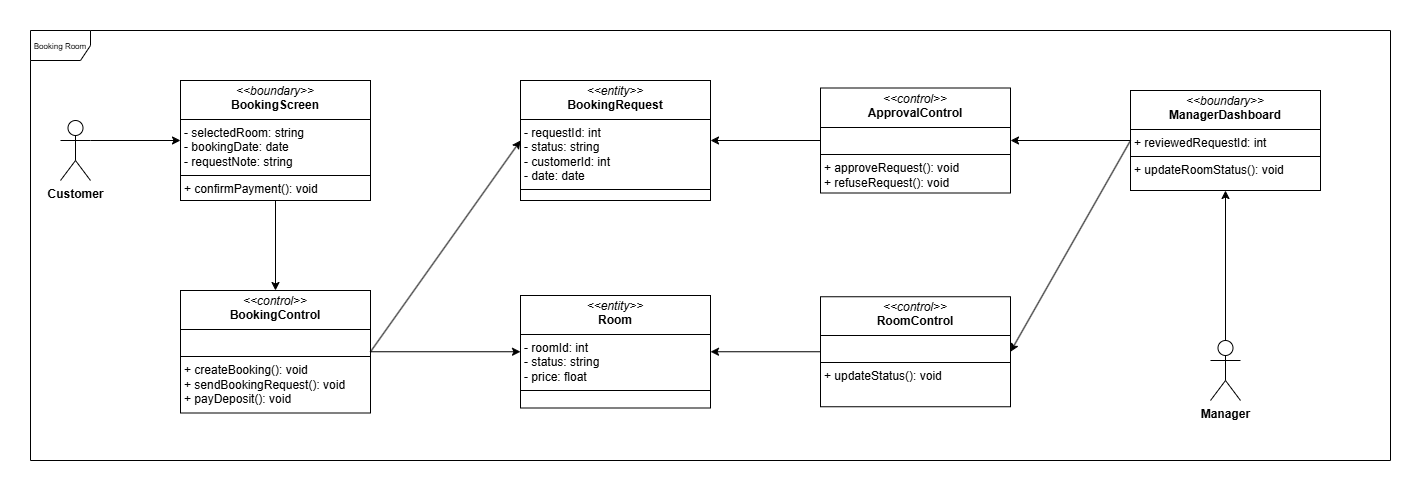

The diagram above was exported from draw.io. Its source (the exported page's mxGraphModel, read from the mxfile embedded in the PNG):
<mxGraphModel dx="988" dy="572" grid="1" gridSize="10" guides="1" tooltips="1" connect="1" arrows="1" fold="1" page="1" pageScale="1" pageWidth="827" pageHeight="1169" background="#ffffff" math="0" shadow="0">
  <root>
    <mxCell id="0" />
    <mxCell id="1" parent="0" />
    <mxCell id="X_cfNtLWTgjf-Kpmpf1W-1" value="&lt;font style=&quot;font-size: 8px;&quot;&gt;Booking Room&lt;/font&gt;" style="shape=umlFrame;whiteSpace=wrap;html=1;pointerEvents=0;movable=1;resizable=1;rotatable=1;deletable=1;editable=1;locked=0;connectable=1;" parent="1" vertex="1">
      <mxGeometry x="60" y="50" width="1360" height="430" as="geometry" />
    </mxCell>
    <mxCell id="X_cfNtLWTgjf-Kpmpf1W-7" value="&lt;p style=&quot;margin:0px;margin-top:4px;text-align:center;&quot;&gt;&lt;i&gt;&amp;lt;&amp;lt;boundary&amp;gt;&amp;gt;&lt;/i&gt;&lt;br&gt;&lt;b&gt;BookingScreen&lt;/b&gt;&lt;/p&gt;&lt;hr size=&quot;1&quot; style=&quot;border-style:solid;&quot;&gt;&lt;p style=&quot;margin:0px;margin-left:4px;&quot;&gt;- selectedRoom: string&lt;br&gt;- bookingDate: date&lt;br&gt;- requestNote: string&lt;/p&gt;&lt;hr size=&quot;1&quot; style=&quot;border-style:solid;&quot;&gt;&lt;p style=&quot;margin:0px;margin-left:4px;&quot;&gt;+ confirmPayment(): void&lt;/p&gt;" style="verticalAlign=top;align=left;overflow=fill;html=1;whiteSpace=wrap;" parent="1" vertex="1">
      <mxGeometry x="210" y="100" width="190" height="120" as="geometry" />
    </mxCell>
    <mxCell id="X_cfNtLWTgjf-Kpmpf1W-8" value="&lt;p style=&quot;margin:0px;margin-top:4px;text-align:center;&quot;&gt;&lt;i&gt;&amp;lt;&amp;lt;control&amp;gt;&amp;gt;&lt;/i&gt;&lt;br&gt;&lt;b&gt;BookingControl&lt;/b&gt;&lt;/p&gt;&lt;hr size=&quot;1&quot; style=&quot;border-style:solid;&quot;&gt;&lt;p style=&quot;margin:0px;margin-left:4px;&quot;&gt;&lt;br&gt;&lt;/p&gt;&lt;hr size=&quot;1&quot; style=&quot;border-style:solid;&quot;&gt;&lt;p style=&quot;margin:0px;margin-left:4px;&quot;&gt;+&amp;nbsp;&lt;span style=&quot;background-color: transparent; color: light-dark(rgb(0, 0, 0), rgb(255, 255, 255));&quot;&gt;createBooking(): void&lt;/span&gt;&lt;/p&gt;&lt;p style=&quot;margin:0px;margin-left:4px;&quot;&gt;&lt;span style=&quot;background-color: transparent; color: light-dark(rgb(0, 0, 0), rgb(255, 255, 255));&quot;&gt;+ sendBookingRequest(): void&lt;/span&gt;&lt;/p&gt;&lt;p style=&quot;margin:0px;margin-left:4px;&quot;&gt;&lt;span style=&quot;background-color: transparent; color: light-dark(rgb(0, 0, 0), rgb(255, 255, 255));&quot;&gt;+ payDeposit(): void&lt;/span&gt;&lt;/p&gt;" style="verticalAlign=top;align=left;overflow=fill;html=1;whiteSpace=wrap;" parent="1" vertex="1">
      <mxGeometry x="210" y="310" width="190" height="122.5" as="geometry" />
    </mxCell>
    <mxCell id="X_cfNtLWTgjf-Kpmpf1W-9" value="&lt;p style=&quot;margin:0px;margin-top:4px;text-align:center;&quot;&gt;&lt;i&gt;&amp;lt;&amp;lt;entity&amp;gt;&amp;gt;&lt;/i&gt;&lt;br&gt;&lt;b&gt;Room&lt;/b&gt;&lt;/p&gt;&lt;hr size=&quot;1&quot; style=&quot;border-style:solid;&quot;&gt;&lt;p style=&quot;margin:0px;margin-left:4px;&quot;&gt;-&amp;nbsp;&lt;span style=&quot;background-color: transparent; color: light-dark(rgb(0, 0, 0), rgb(255, 255, 255));&quot;&gt;roomId: int&lt;/span&gt;&lt;/p&gt;&lt;p style=&quot;margin:0px;margin-left:4px;&quot;&gt;&lt;span style=&quot;background-color: transparent; color: light-dark(rgb(0, 0, 0), rgb(255, 255, 255));&quot;&gt;- status: string&lt;/span&gt;&lt;/p&gt;&lt;p style=&quot;margin:0px;margin-left:4px;&quot;&gt;&lt;span style=&quot;background-color: transparent; color: light-dark(rgb(0, 0, 0), rgb(255, 255, 255));&quot;&gt;- price: float&lt;/span&gt;&lt;/p&gt;&lt;hr size=&quot;1&quot; style=&quot;border-style:solid;&quot;&gt;&lt;p style=&quot;margin:0px;margin-left:4px;&quot;&gt;&lt;br&gt;&lt;/p&gt;" style="verticalAlign=top;align=left;overflow=fill;html=1;whiteSpace=wrap;" parent="1" vertex="1">
      <mxGeometry x="550" y="315" width="190" height="112.5" as="geometry" />
    </mxCell>
    <mxCell id="X_cfNtLWTgjf-Kpmpf1W-10" value="&lt;p style=&quot;margin:0px;margin-top:4px;text-align:center;&quot;&gt;&lt;i&gt;&amp;lt;&amp;lt;entity&amp;gt;&amp;gt;&lt;/i&gt;&lt;br&gt;&lt;b&gt;BookingRequest&lt;/b&gt;&lt;/p&gt;&lt;hr size=&quot;1&quot; style=&quot;border-style:solid;&quot;&gt;&lt;p style=&quot;margin: 0px 0px 0px 4px;&quot;&gt;&lt;span style=&quot;background-color: transparent; color: light-dark(rgb(0, 0, 0), rgb(255, 255, 255));&quot;&gt;-&amp;nbsp;&lt;/span&gt;&lt;span style=&quot;background-color: transparent; color: light-dark(rgb(0, 0, 0), rgb(255, 255, 255));&quot;&gt;requestId: int&lt;/span&gt;&lt;span style=&quot;background-color: transparent; color: light-dark(rgb(0, 0, 0), rgb(255, 255, 255));&quot;&gt;&lt;br&gt;&lt;/span&gt;&lt;/p&gt;&lt;p style=&quot;margin: 0px 0px 0px 4px;&quot;&gt;&lt;span style=&quot;background-color: transparent; color: light-dark(rgb(0, 0, 0), rgb(255, 255, 255));&quot;&gt;- status: string&lt;/span&gt;&lt;/p&gt;&lt;p style=&quot;margin: 0px 0px 0px 4px;&quot;&gt;&lt;span style=&quot;background-color: transparent; color: light-dark(rgb(0, 0, 0), rgb(255, 255, 255));&quot;&gt;- customerId: int&lt;/span&gt;&lt;/p&gt;&lt;p style=&quot;margin: 0px 0px 0px 4px;&quot;&gt;&lt;span style=&quot;background-color: transparent; color: light-dark(rgb(0, 0, 0), rgb(255, 255, 255));&quot;&gt;- date: date&lt;/span&gt;&lt;/p&gt;&lt;hr size=&quot;1&quot; style=&quot;border-style:solid;&quot;&gt;&lt;p style=&quot;margin:0px;margin-left:4px;&quot;&gt;&lt;br&gt;&lt;/p&gt;" style="verticalAlign=top;align=left;overflow=fill;html=1;whiteSpace=wrap;" parent="1" vertex="1">
      <mxGeometry x="550" y="100" width="190" height="120" as="geometry" />
    </mxCell>
    <mxCell id="X_cfNtLWTgjf-Kpmpf1W-13" value="" style="endArrow=classic;html=1;rounded=0;exitX=1;exitY=0.5;exitDx=0;exitDy=0;entryX=0;entryY=0.5;entryDx=0;entryDy=0;" parent="1" source="X_cfNtLWTgjf-Kpmpf1W-8" target="X_cfNtLWTgjf-Kpmpf1W-10" edge="1">
      <mxGeometry width="50" height="50" relative="1" as="geometry">
        <mxPoint x="420" y="290" as="sourcePoint" />
        <mxPoint x="470" y="240" as="targetPoint" />
      </mxGeometry>
    </mxCell>
    <mxCell id="X_cfNtLWTgjf-Kpmpf1W-15" value="" style="endArrow=classic;html=1;rounded=0;exitX=1;exitY=0.5;exitDx=0;exitDy=0;entryX=0;entryY=0.5;entryDx=0;entryDy=0;" parent="1" source="X_cfNtLWTgjf-Kpmpf1W-8" target="X_cfNtLWTgjf-Kpmpf1W-9" edge="1">
      <mxGeometry width="50" height="50" relative="1" as="geometry">
        <mxPoint x="420" y="290" as="sourcePoint" />
        <mxPoint x="470" y="240" as="targetPoint" />
      </mxGeometry>
    </mxCell>
    <mxCell id="eYe1dguKbJvoCHiK3q-D-3" value="&lt;p style=&quot;margin:0px;margin-top:4px;text-align:center;&quot;&gt;&lt;i&gt;&amp;lt;&amp;lt;boundary&amp;gt;&amp;gt;&lt;/i&gt;&lt;br&gt;&lt;span style=&quot;background-color: transparent; color: light-dark(rgb(0, 0, 0), rgb(255, 255, 255)); text-align: left;&quot;&gt;&lt;b&gt;ManagerDashboard&lt;/b&gt;&lt;/span&gt;&lt;/p&gt;&lt;hr size=&quot;1&quot; style=&quot;border-style:solid;&quot;&gt;&lt;p style=&quot;margin:0px;margin-left:4px;&quot;&gt;+&amp;nbsp;reviewedRequestId: int&lt;/p&gt;&lt;hr size=&quot;1&quot; style=&quot;border-style:solid;&quot;&gt;&lt;p style=&quot;margin:0px;margin-left:4px;&quot;&gt;+ updateRoomStatus(): void&lt;/p&gt;" style="verticalAlign=top;align=left;overflow=fill;html=1;whiteSpace=wrap;" parent="1" vertex="1">
      <mxGeometry x="1160" y="110" width="190" height="100" as="geometry" />
    </mxCell>
    <mxCell id="eYe1dguKbJvoCHiK3q-D-4" value="&lt;p style=&quot;margin:0px;margin-top:4px;text-align:center;&quot;&gt;&lt;i&gt;&amp;lt;&amp;lt;control&amp;gt;&amp;gt;&lt;/i&gt;&lt;br&gt;&lt;b&gt;ApprovalControl&lt;/b&gt;&lt;/p&gt;&lt;hr size=&quot;1&quot; style=&quot;border-style:solid;&quot;&gt;&lt;p style=&quot;margin:0px;margin-left:4px;&quot;&gt;&lt;br&gt;&lt;/p&gt;&lt;hr size=&quot;1&quot; style=&quot;border-style:solid;&quot;&gt;&lt;p style=&quot;margin:0px;margin-left:4px;&quot;&gt;+&amp;nbsp;&lt;span style=&quot;background-color: transparent; color: light-dark(rgb(0, 0, 0), rgb(255, 255, 255));&quot;&gt;approveRequest(): void&lt;/span&gt;&lt;/p&gt;&lt;p style=&quot;margin:0px;margin-left:4px;&quot;&gt;&lt;span style=&quot;background-color: transparent; color: light-dark(rgb(0, 0, 0), rgb(255, 255, 255));&quot;&gt;+ refuseRequest(): void&lt;/span&gt;&lt;/p&gt;" style="verticalAlign=top;align=left;overflow=fill;html=1;whiteSpace=wrap;" parent="1" vertex="1">
      <mxGeometry x="850" y="107.5" width="190" height="105" as="geometry" />
    </mxCell>
    <mxCell id="eYe1dguKbJvoCHiK3q-D-5" value="&lt;p style=&quot;margin:0px;margin-top:4px;text-align:center;&quot;&gt;&lt;i&gt;&amp;lt;&amp;lt;control&amp;gt;&amp;gt;&lt;/i&gt;&lt;br&gt;&lt;span style=&quot;background-color: transparent; color: light-dark(rgb(0, 0, 0), rgb(255, 255, 255)); text-align: left;&quot;&gt;&lt;b&gt;RoomControl&lt;/b&gt;&lt;/span&gt;&lt;/p&gt;&lt;hr size=&quot;1&quot; style=&quot;border-style:solid;&quot;&gt;&lt;p style=&quot;margin:0px;margin-left:4px;&quot;&gt;&lt;br&gt;&lt;/p&gt;&lt;hr size=&quot;1&quot; style=&quot;border-style:solid;&quot;&gt;&lt;p style=&quot;margin:0px;margin-left:4px;&quot;&gt;+&amp;nbsp;&lt;span style=&quot;background-color: transparent; color: light-dark(rgb(0, 0, 0), rgb(255, 255, 255));&quot;&gt;updateStatus(): void&lt;/span&gt;&lt;/p&gt;" style="verticalAlign=top;align=left;overflow=fill;html=1;whiteSpace=wrap;" parent="1" vertex="1">
      <mxGeometry x="850" y="316.25" width="190" height="110" as="geometry" />
    </mxCell>
    <mxCell id="eYe1dguKbJvoCHiK3q-D-9" value="&lt;b&gt;Manager&lt;/b&gt;&lt;div&gt;&lt;br&gt;&lt;/div&gt;" style="shape=umlActor;verticalLabelPosition=bottom;verticalAlign=top;html=1;outlineConnect=0;" parent="1" vertex="1">
      <mxGeometry x="1240" y="360" width="30" height="60" as="geometry" />
    </mxCell>
    <mxCell id="eYe1dguKbJvoCHiK3q-D-10" value="&lt;b&gt;Customer&lt;/b&gt;&lt;br&gt;&lt;div&gt;&lt;br&gt;&lt;/div&gt;" style="shape=umlActor;verticalLabelPosition=bottom;verticalAlign=top;html=1;outlineConnect=0;" parent="1" vertex="1">
      <mxGeometry x="90" y="140" width="30" height="60" as="geometry" />
    </mxCell>
    <mxCell id="eYe1dguKbJvoCHiK3q-D-12" value="" style="endArrow=classic;html=1;rounded=0;exitX=0.5;exitY=0;exitDx=0;exitDy=0;exitPerimeter=0;entryX=0.5;entryY=1;entryDx=0;entryDy=0;" parent="1" source="eYe1dguKbJvoCHiK3q-D-9" target="eYe1dguKbJvoCHiK3q-D-3" edge="1">
      <mxGeometry width="50" height="50" relative="1" as="geometry">
        <mxPoint x="600" y="470" as="sourcePoint" />
        <mxPoint x="650" y="420" as="targetPoint" />
      </mxGeometry>
    </mxCell>
    <mxCell id="eYe1dguKbJvoCHiK3q-D-13" value="" style="endArrow=classic;html=1;rounded=0;exitX=1;exitY=0.3333333333333333;exitDx=0;exitDy=0;exitPerimeter=0;entryX=0;entryY=0.5;entryDx=0;entryDy=0;" parent="1" source="eYe1dguKbJvoCHiK3q-D-10" target="X_cfNtLWTgjf-Kpmpf1W-7" edge="1">
      <mxGeometry width="50" height="50" relative="1" as="geometry">
        <mxPoint x="420" y="380" as="sourcePoint" />
        <mxPoint x="470" y="330" as="targetPoint" />
      </mxGeometry>
    </mxCell>
    <mxCell id="xOBP2lUeOhotdhq-73zL-2" value="" style="endArrow=classic;html=1;rounded=0;exitX=0;exitY=0.5;exitDx=0;exitDy=0;entryX=1;entryY=0.5;entryDx=0;entryDy=0;" parent="1" source="eYe1dguKbJvoCHiK3q-D-3" target="eYe1dguKbJvoCHiK3q-D-4" edge="1">
      <mxGeometry width="50" height="50" relative="1" as="geometry">
        <mxPoint x="1050" y="280" as="sourcePoint" />
        <mxPoint x="1100" y="230" as="targetPoint" />
      </mxGeometry>
    </mxCell>
    <mxCell id="xOBP2lUeOhotdhq-73zL-3" value="" style="endArrow=classic;html=1;rounded=0;exitX=0;exitY=0.5;exitDx=0;exitDy=0;entryX=1;entryY=0.5;entryDx=0;entryDy=0;" parent="1" source="eYe1dguKbJvoCHiK3q-D-3" target="eYe1dguKbJvoCHiK3q-D-5" edge="1">
      <mxGeometry width="50" height="50" relative="1" as="geometry">
        <mxPoint x="1050" y="280" as="sourcePoint" />
        <mxPoint x="1100" y="230" as="targetPoint" />
      </mxGeometry>
    </mxCell>
    <mxCell id="xOBP2lUeOhotdhq-73zL-4" value="" style="endArrow=classic;html=1;rounded=0;exitX=0.5;exitY=1;exitDx=0;exitDy=0;entryX=0.5;entryY=0;entryDx=0;entryDy=0;" parent="1" source="X_cfNtLWTgjf-Kpmpf1W-7" target="X_cfNtLWTgjf-Kpmpf1W-8" edge="1">
      <mxGeometry width="50" height="50" relative="1" as="geometry">
        <mxPoint x="760" y="270" as="sourcePoint" />
        <mxPoint x="810" y="220" as="targetPoint" />
      </mxGeometry>
    </mxCell>
    <mxCell id="xOBP2lUeOhotdhq-73zL-5" value="" style="endArrow=classic;html=1;rounded=0;exitX=0;exitY=0.5;exitDx=0;exitDy=0;entryX=1;entryY=0.5;entryDx=0;entryDy=0;" parent="1" source="eYe1dguKbJvoCHiK3q-D-4" target="X_cfNtLWTgjf-Kpmpf1W-10" edge="1">
      <mxGeometry width="50" height="50" relative="1" as="geometry">
        <mxPoint x="760" y="270" as="sourcePoint" />
        <mxPoint x="810" y="220" as="targetPoint" />
      </mxGeometry>
    </mxCell>
    <mxCell id="xOBP2lUeOhotdhq-73zL-6" value="" style="endArrow=classic;html=1;rounded=0;exitX=0;exitY=0.5;exitDx=0;exitDy=0;entryX=1;entryY=0.5;entryDx=0;entryDy=0;" parent="1" source="eYe1dguKbJvoCHiK3q-D-5" target="X_cfNtLWTgjf-Kpmpf1W-9" edge="1">
      <mxGeometry width="50" height="50" relative="1" as="geometry">
        <mxPoint x="760" y="270" as="sourcePoint" />
        <mxPoint x="810" y="220" as="targetPoint" />
      </mxGeometry>
    </mxCell>
  </root>
</mxGraphModel>